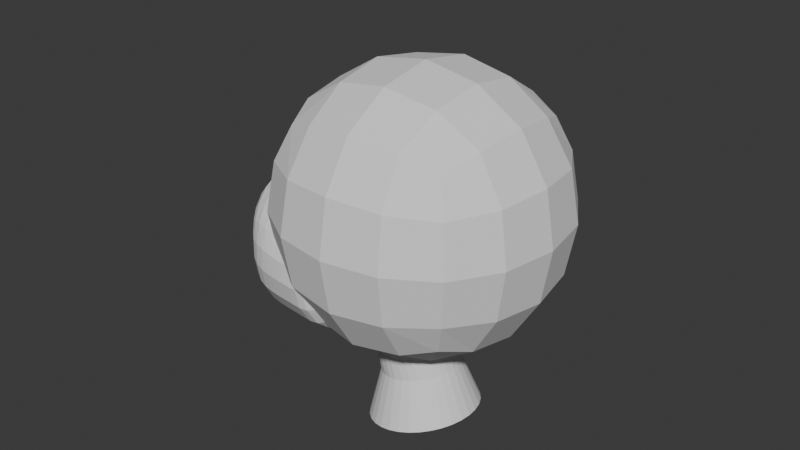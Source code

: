 # Source: VITZY.blend  (saved by Blender 4.1.24; exported with 4.5.12 LTS)
import bpy
from mathutils import Matrix  # noqa: F401  (used for matrix-valued properties, if any)

bpy.ops.wm.read_factory_settings(use_empty=True)
scene = bpy.context.scene
scene.name = 'Scene'

# ---- collections
col_collection = bpy.data.collections.new('Collection'); scene.collection.children.link(col_collection)

# ---- world
world_world = bpy.data.worlds.new('World'); scene.world = world_world
world_world.use_nodes = True; world_world.node_tree.nodes.clear()
_N = world_world.node_tree.nodes; _L = world_world.node_tree.links
n0 = _N.new('ShaderNodeOutputWorld'); n0.name = 'World Output'; n0.location = (300, 300)
n1 = _N.new('ShaderNodeBackground'); n1.name = 'Background'; n1.location = (10, 300)
n1.inputs[0].default_value = (0.05088, 0.05088, 0.05088, 1.0)
_L.new(n1.outputs[0], n0.inputs[0])
n0.is_active_output = True
world_world.color = (0.05088, 0.05088, 0.05088)
world_world.use_sun_shadow = False
world_world.sun_shadow_jitter_overblur = 0.0

# ---- meshes
me_cube_001 = bpy.data.meshes.new('Cube.001')
me_cube_001.from_pydata([(-1.0, -1.0, -1.0), (-1.0, -1.0, 1.0), (-1.0, 1.0, -1.0), (-1.0, 1.0, 1.0), (1.0, -1.0, -1.0), (1.0, -1.0, 1.0), (1.0, 1.0, -1.0), (1.0, 1.0, 1.0)], [], [(0, 1, 3, 2), (2, 3, 7, 6), (6, 7, 5, 4), (4, 5, 1, 0), (2, 6, 4, 0), (7, 3, 1, 5)])
_uv = me_cube_001.uv_layers.new(name='UVMap')
_uv.uv.foreach_set('vector', [0.375, 0.0, 0.625, 0.0, 0.625, 0.25, 0.375, 0.25, 0.375, 0.25, 0.625, 0.25, 0.625, 0.5, 0.375, 0.5, 0.375, 0.5, 0.625, 0.5, 0.625, 0.75, 0.375, 0.75, 0.375, 0.75, 0.625, 0.75, 0.625, 1.0, 0.375, 1.0, 0.125, 0.5, 0.375, 0.5, 0.375, 0.75, 0.125, 0.75, 0.625, 0.5, 0.875, 0.5, 0.875, 0.75, 0.625, 0.75])
me_cube_001.update()
me_cube_002 = bpy.data.meshes.new('Cube.002')
me_cube_002.from_pydata([(-0.3531, -0.7175, -0.5413), (-0.3531, -0.7175, 0.5413), (-0.5528, 0.6707, -0.5413), (-0.5528, 0.6707, 0.5413), (0.9593, -0.8751, -0.5413), (0.9593, -0.8751, 0.5413), (0.9593, 0.8751, -0.5413), (0.9593, 0.8751, 0.5413), (-0.762, 0.0, -0.7054), (-1.422, 0.0, 0.7883), (1.459, 0.0, -0.9566), (1.0, 0.0, 1.0), (0.6435, 0.8533, -0.4697), (0.4899, 0.8533, 0.5413), (0.6435, -0.8533, -0.4697), (0.4899, -0.8533, 0.5413), (0.1864, 0.0, 0.313), (0.4338, 0.0, -0.8772), (0.08098, 0.7729, -0.5413), (0.201, -0.817, 0.5413), (0.09747, 0.0, -0.7569), (0.08098, 0.7729, 0.5413), (0.201, -0.817, -0.5413), (-0.2471, 0.0, 0.5299)], [], [(8, 9, 3, 2), (12, 13, 7, 6), (10, 11, 5, 4), (22, 19, 1, 0), (17, 10, 4, 14), (23, 9, 1, 19), (21, 3, 9, 23), (12, 6, 10, 17), (6, 7, 11, 10), (0, 1, 9, 8), (18, 12, 17, 20), (7, 13, 16, 11), (11, 16, 15, 5), (20, 17, 14, 22), (4, 5, 15, 14), (18, 21, 13, 12), (2, 3, 21, 18), (8, 20, 22, 0), (2, 18, 20, 8), (13, 21, 23, 16), (16, 23, 19, 15), (14, 15, 19, 22)])
_uv = me_cube_002.uv_layers.new(name='UVMap')
_uv.uv.foreach_set('vector', [0.375, 0.125, 0.625, 0.125, 0.625, 0.25, 0.375, 0.25, 0.375, 0.375, 0.625, 0.375, 0.625, 0.5, 0.375, 0.5, 0.375, 0.625, 0.625, 0.625, 0.625, 0.75, 0.375, 0.75, 0.375, 0.9375, 0.625, 0.9375, 0.625, 1.0, 0.375, 1.0, 0.25, 0.625, 0.375, 0.625, 0.375, 0.75, 0.25, 0.75, 0.8125, 0.625, 0.875, 0.625, 0.875, 0.75, 0.8125, 0.75, 0.8125, 0.5, 0.875, 0.5, 0.875, 0.625, 0.8125, 0.625, 0.25, 0.5, 0.375, 0.5, 0.375, 0.625, 0.25, 0.625, 0.375, 0.5, 0.625, 0.5, 0.625, 0.625, 0.375, 0.625, 0.375, 0.0, 0.625, 0.0, 0.625, 0.125, 0.375, 0.125, 0.1875, 0.5, 0.25, 0.5, 0.25, 0.625, 0.1875, 0.625, 0.625, 0.5, 0.75, 0.5, 0.75, 0.625, 0.625, 0.625, 0.625, 0.625, 0.75, 0.625, 0.75, 0.75, 0.625, 0.75, 0.1875, 0.625, 0.25, 0.625, 0.25, 0.75, 0.1875, 0.75, 0.375, 0.75, 0.625, 0.75, 0.625, 0.875, 0.375, 0.875, 0.375, 0.3125, 0.625, 0.3125, 0.625, 0.375, 0.375, 0.375, 0.375, 0.25, 0.625, 0.25, 0.625, 0.3125, 0.375, 0.3125, 0.125, 0.625, 0.1875, 0.625, 0.1875, 0.75, 0.125, 0.75, 0.125, 0.5, 0.1875, 0.5, 0.1875, 0.625, 0.125, 0.625, 0.75, 0.5, 0.8125, 0.5, 0.8125, 0.625, 0.75, 0.625, 0.75, 0.625, 0.8125, 0.625, 0.8125, 0.75, 0.75, 0.75, 0.375, 0.875, 0.625, 0.875, 0.625, 0.9375, 0.375, 0.9375])
me_cube_002.use_mirror_x = True
me_cube_002.update()
me_cylinder = bpy.data.meshes.new('Cylinder')
me_cylinder.from_pydata([(-0.1703, 1.478, -0.9409), (-0.1231, 1.24, 1.46), (0.118, 1.45, -0.9409), (0.1141, 1.216, 1.413), (0.3953, 1.366, -0.9409), (0.3421, 1.146, 1.367), (0.6508, 1.229, -0.9409), (0.5523, 1.031, 1.324), (0.8748, 1.045, -0.9409), (0.7365, 0.8768, 1.287), (1.059, 0.8211, -0.9409), (0.8877, 0.6889, 1.257), (1.195, 0.5656, -0.9409), (1.0, 0.4745, 1.234), (1.279, 0.2883, -0.9409), (1.069, 0.2419, 1.22), (1.308, -1.807e-08, -0.9409), (1.093, -3.264e-08, 1.216), (1.279, -0.2883, -0.9409), (1.069, -0.2419, 1.22), (1.195, -0.5656, -0.9409), (1.0, -0.4745, 1.234), (1.059, -0.8211, -0.9409), (0.8877, -0.6889, 1.257), (0.8748, -1.045, -0.9409), (0.7365, -0.8768, 1.287), (0.6508, -1.229, -0.9409), (0.5523, -1.031, 1.324), (0.3953, -1.366, -0.9409), (0.3421, -1.146, 1.367), (0.118, -1.45, -0.9409), (0.1141, -1.216, 1.413), (-0.1703, -1.478, -0.9409), (-0.1231, -1.24, 1.46), (-0.4587, -1.45, -0.9409), (-0.3602, -1.216, 1.508), (-0.7359, -1.366, -0.9409), (-0.5882, -1.146, 1.554), (-0.9914, -1.229, -0.9409), (-0.7984, -1.031, 1.597), (-1.215, -1.045, -0.9409), (-0.9826, -0.8768, 1.634), (-1.399, -0.8211, -0.9409), (-1.134, -0.6889, 1.664), (-1.536, -0.5656, -0.9409), (-1.246, -0.4745, 1.687), (-1.62, -0.2883, -0.9409), (-1.315, -0.2419, 1.701), (-1.648, -1.807e-08, -0.9409), (-1.339, -9.846e-08, 1.705), (-1.62, 0.2883, -0.9409), (-1.315, 0.2419, 1.701), (-1.536, 0.5656, -0.9409), (-1.246, 0.4745, 1.687), (-1.399, 0.8211, -0.9409), (-1.134, 0.6889, 1.664), (-1.215, 1.045, -0.9409), (-0.9826, 0.8768, 1.634), (-0.9914, 1.229, -0.9409), (-0.7984, 1.031, 1.597), (-0.7359, 1.366, -0.9409), (-0.5882, 1.146, 1.554), (-0.4587, 1.45, -0.9409), (-0.3602, 1.216, 1.508), (-0.03851, 1.053, 0.3206), (0.1669, 1.032, 0.3206), (0.3643, 0.9725, 0.3206), (0.5463, 0.8752, 0.3206), (0.7058, 0.7443, 0.3206), (0.8367, 0.5848, 0.3206), (0.934, 0.4028, 0.3206), (0.9939, 0.2054, 0.3206), (1.014, -4.135e-08, 0.3206), (0.9939, -0.2054, 0.3206), (0.934, -0.4028, 0.3206), (0.8367, -0.5848, 0.3206), (0.7058, -0.7443, 0.3206), (0.5463, -0.8752, 0.3206), (0.3643, -0.9725, 0.3206), (0.1669, -1.032, 0.3206), (-0.03851, -1.053, 0.3206), (-0.2439, -1.032, 0.3206), (-0.4413, -0.9725, 0.3206), (-0.6233, -0.8752, 0.3206), (-0.7828, -0.7443, 0.3206), (-0.9137, -0.5848, 0.3206), (-1.011, -0.4028, 0.3206), (-1.071, -0.2054, 0.3206), (-1.091, -4.135e-08, 0.3206), (-1.071, 0.2054, 0.3206), (-1.011, 0.4028, 0.3206), (-0.9137, 0.5848, 0.3206), (-0.7828, 0.7443, 0.3206), (-0.6233, 0.8752, 0.3206), (-0.4413, 0.9725, 0.3206), (-0.2439, 1.032, 0.3206), (-0.07941, 1.059, 0.9425), (0.1243, 1.038, 0.9142), (0.3202, 0.9781, 0.887), (0.5008, 0.8803, 0.8619), (0.659, 0.7486, 0.84), (0.7889, 0.5882, 0.822), (0.8854, 0.4052, 0.8086), (0.9448, 0.2065, 0.8003), (0.9649, -2.045e-08, 0.7975), (0.9448, -0.2065, 0.8003), (0.8854, -0.4052, 0.8086), (0.7889, -0.5882, 0.822), (0.659, -0.7486, 0.84), (0.5008, -0.8803, 0.8619), (0.3202, -0.9781, 0.887), (0.1243, -1.038, 0.9142), (-0.07941, -1.059, 0.9425), (-0.2831, -1.038, 0.9707), (-0.479, -0.9781, 0.9979), (-0.6596, -0.8803, 1.023), (-0.8178, -0.7486, 1.045), (-0.9477, -0.5882, 1.063), (-1.044, -0.4052, 1.076), (-1.104, -0.2065, 1.085), (-1.124, -5.939e-08, 1.087), (-1.104, 0.2065, 1.085), (-1.044, 0.4052, 1.076), (-0.9477, 0.5882, 1.063), (-0.8178, 0.7486, 1.045), (-0.6596, 0.8803, 1.023), (-0.479, 0.9781, 0.9979), (-0.2831, 1.038, 0.9707)], [], [(96, 1, 3, 97), (97, 3, 5, 98), (98, 5, 7, 99), (99, 7, 9, 100), (100, 9, 11, 101), (101, 11, 13, 102), (102, 13, 15, 103), (103, 15, 17, 104), (104, 17, 19, 105), (105, 19, 21, 106), (106, 21, 23, 107), (107, 23, 25, 108), (108, 25, 27, 109), (109, 27, 29, 110), (110, 29, 31, 111), (111, 31, 33, 112), (112, 33, 35, 113), (113, 35, 37, 114), (114, 37, 39, 115), (115, 39, 41, 116), (116, 41, 43, 117), (117, 43, 45, 118), (118, 45, 47, 119), (119, 47, 49, 120), (120, 49, 51, 121), (121, 51, 53, 122), (122, 53, 55, 123), (123, 55, 57, 124), (124, 57, 59, 125), (125, 59, 61, 126), (3, 1, 63, 61, 59, 57, 55, 53, 51, 49, 47, 45, 43, 41, 39, 37, 35, 33, 31, 29, 27, 25, 23, 21, 19, 17, 15, 13, 11, 9, 7, 5), (126, 61, 63, 127), (127, 63, 1, 96), (0, 2, 4, 6, 8, 10, 12, 14, 16, 18, 20, 22, 24, 26, 28, 30, 32, 34, 36, 38, 40, 42, 44, 46, 48, 50, 52, 54, 56, 58, 60, 62), (62, 95, 64, 0), (60, 94, 95, 62), (58, 93, 94, 60), (56, 92, 93, 58), (54, 91, 92, 56), (52, 90, 91, 54), (50, 89, 90, 52), (48, 88, 89, 50), (46, 87, 88, 48), (44, 86, 87, 46), (42, 85, 86, 44), (40, 84, 85, 42), (38, 83, 84, 40), (36, 82, 83, 38), (34, 81, 82, 36), (32, 80, 81, 34), (30, 79, 80, 32), (28, 78, 79, 30), (26, 77, 78, 28), (24, 76, 77, 26), (22, 75, 76, 24), (20, 74, 75, 22), (18, 73, 74, 20), (16, 72, 73, 18), (14, 71, 72, 16), (12, 70, 71, 14), (10, 69, 70, 12), (8, 68, 69, 10), (6, 67, 68, 8), (4, 66, 67, 6), (2, 65, 66, 4), (0, 64, 65, 2), (95, 127, 96, 64), (94, 126, 127, 95), (93, 125, 126, 94), (92, 124, 125, 93), (91, 123, 124, 92), (90, 122, 123, 91), (89, 121, 122, 90), (88, 120, 121, 89), (87, 119, 120, 88), (86, 118, 119, 87), (85, 117, 118, 86), (84, 116, 117, 85), (83, 115, 116, 84), (82, 114, 115, 83), (81, 113, 114, 82), (80, 112, 113, 81), (79, 111, 112, 80), (78, 110, 111, 79), (77, 109, 110, 78), (76, 108, 109, 77), (75, 107, 108, 76), (74, 106, 107, 75), (73, 105, 106, 74), (72, 104, 105, 73), (71, 103, 104, 72), (70, 102, 103, 71), (69, 101, 102, 70), (68, 100, 101, 69), (67, 99, 100, 68), (66, 98, 99, 67), (65, 97, 98, 66), (64, 96, 97, 65)])
_uv = me_cylinder.uv_layers.new(name='UVMap')
_uv.uv.foreach_set('vector', [1.0, 0.9113, 1.0, 1.0, 0.9688, 1.0, 0.9688, 0.9113, 0.9688, 0.9113, 0.9688, 1.0, 0.9375, 1.0, 0.9375, 0.9113, 0.9375, 0.9113, 0.9375, 1.0, 0.9062, 1.0, 0.9062, 0.9113, 0.9062, 0.9113, 0.9062, 1.0, 0.875, 1.0, 0.875, 0.9113, 0.875, 0.9113, 0.875, 1.0, 0.8438, 1.0, 0.8438, 0.9113, 0.8438, 0.9113, 0.8438, 1.0, 0.8125, 1.0, 0.8125, 0.9113, 0.8125, 0.9113, 0.8125, 1.0, 0.7812, 1.0, 0.7812, 0.9113, 0.7812, 0.9113, 0.7812, 1.0, 0.75, 1.0, 0.75, 0.9113, 0.75, 0.9113, 0.75, 1.0, 0.7188, 1.0, 0.7187, 0.9113, 0.7187, 0.9113, 0.7188, 1.0, 0.6875, 1.0, 0.6875, 0.9113, 0.6875, 0.9113, 0.6875, 1.0, 0.6562, 1.0, 0.6562, 0.9113, 0.6562, 0.9113, 0.6562, 1.0, 0.625, 1.0, 0.625, 0.9113, 0.625, 0.9113, 0.625, 1.0, 0.5938, 1.0, 0.5938, 0.9113, 0.5938, 0.9113, 0.5938, 1.0, 0.5625, 1.0, 0.5625, 0.9113, 0.5625, 0.9113, 0.5625, 1.0, 0.5312, 1.0, 0.5312, 0.9113, 0.5312, 0.9113, 0.5312, 1.0, 0.5, 1.0, 0.5, 0.9113, 0.5, 0.9113, 0.5, 1.0, 0.4688, 1.0, 0.4687, 0.9113, 0.4687, 0.9113, 0.4688, 1.0, 0.4375, 1.0, 0.4375, 0.9113, 0.4375, 0.9113, 0.4375, 1.0, 0.4062, 1.0, 0.4062, 0.9113, 0.4062, 0.9113, 0.4062, 1.0, 0.375, 1.0, 0.375, 0.9113, 0.375, 0.9113, 0.375, 1.0, 0.3438, 1.0, 0.3438, 0.9113, 0.3438, 0.9113, 0.3438, 1.0, 0.3125, 1.0, 0.3125, 0.9113, 0.3125, 0.9113, 0.3125, 1.0, 0.2812, 1.0, 0.2812, 0.9113, 0.2812, 0.9113, 0.2812, 1.0, 0.25, 1.0, 0.25, 0.9113, 0.25, 0.9113, 0.25, 1.0, 0.2188, 1.0, 0.2188, 0.9113, 0.2188, 0.9113, 0.2188, 1.0, 0.1875, 1.0, 0.1875, 0.9113, 0.1875, 0.9113, 0.1875, 1.0, 0.1562, 1.0, 0.1562, 0.9113, 0.1562, 0.9113, 0.1562, 1.0, 0.125, 1.0, 0.125, 0.9113, 0.125, 0.9113, 0.125, 1.0, 0.09375, 1.0, 0.09375, 0.9113, 0.09375, 0.9113, 0.09375, 1.0, 0.0625, 1.0, 0.0625, 0.9113, 0.2968, 0.4854, 0.25, 0.49, 0.2032, 0.4854, 0.1582, 0.4717, 0.1167, 0.4496, 0.08029, 0.4197, 0.05045, 0.3833, 0.02827, 0.3418, 0.01461, 0.2968, 0.01, 0.25, 0.01461, 0.2032, 0.02827, 0.1582, 0.05045, 0.1167, 0.08029, 0.08029, 0.1167, 0.05045, 0.1582, 0.02827, 0.2032, 0.01461, 0.25, 0.01, 0.2968, 0.01461, 0.3418, 0.02827, 0.3833, 0.05045, 0.4197, 0.08029, 0.4496, 0.1167, 0.4717, 0.1582, 0.4854, 0.2032, 0.49, 0.25, 0.4854, 0.2968, 0.4717, 0.3418, 0.4496, 0.3833, 0.4197, 0.4197, 0.3833, 0.4496, 0.3418, 0.4717, 0.0625, 0.9113, 0.0625, 1.0, 0.03125, 1.0, 0.03125, 0.9113, 0.03125, 0.9113, 0.03125, 1.0, 0.0, 1.0, 0.0, 0.9113, 0.75, 0.49, 0.7968, 0.4854, 0.8418, 0.4717, 0.8833, 0.4496, 0.9197, 0.4197, 0.9496, 0.3833, 0.9717, 0.3418, 0.9854, 0.2968, 0.99, 0.25, 0.9854, 0.2032, 0.9717, 0.1582, 0.9496, 0.1167, 0.9197, 0.08029, 0.8833, 0.05045, 0.8418, 0.02827, 0.7968, 0.01461, 0.75, 0.01, 0.7032, 0.01461, 0.6582, 0.02827, 0.6167, 0.05045, 0.5803, 0.08029, 0.5504, 0.1167, 0.5283, 0.1582, 0.5146, 0.2032, 0.51, 0.25, 0.5146, 0.2968, 0.5283, 0.3418, 0.5504, 0.3833, 0.5803, 0.4197, 0.6167, 0.4496, 0.6582, 0.4717, 0.7032, 0.4854, 0.03125, 0.5, 0.03125, 0.75, 0.0, 0.75, 0.0, 0.5, 0.0625, 0.5, 0.0625, 0.75, 0.03125, 0.75, 0.03125, 0.5, 0.09375, 0.5, 0.09375, 0.75, 0.0625, 0.75, 0.0625, 0.5, 0.125, 0.5, 0.125, 0.75, 0.09375, 0.75, 0.09375, 0.5, 0.1562, 0.5, 0.1562, 0.75, 0.125, 0.75, 0.125, 0.5, 0.1875, 0.5, 0.1875, 0.75, 0.1562, 0.75, 0.1562, 0.5, 0.2188, 0.5, 0.2188, 0.75, 0.1875, 0.75, 0.1875, 0.5, 0.25, 0.5, 0.25, 0.75, 0.2188, 0.75, 0.2188, 0.5, 0.2812, 0.5, 0.2812, 0.75, 0.25, 0.75, 0.25, 0.5, 0.3125, 0.5, 0.3125, 0.75, 0.2812, 0.75, 0.2812, 0.5, 0.3438, 0.5, 0.3438, 0.75, 0.3125, 0.75, 0.3125, 0.5, 0.375, 0.5, 0.375, 0.75, 0.3438, 0.75, 0.3438, 0.5, 0.4062, 0.5, 0.4062, 0.75, 0.375, 0.75, 0.375, 0.5, 0.4375, 0.5, 0.4375, 0.75, 0.4062, 0.75, 0.4062, 0.5, 0.4688, 0.5, 0.4688, 0.75, 0.4375, 0.75, 0.4375, 0.5, 0.5, 0.5, 0.5, 0.75, 0.4688, 0.75, 0.4688, 0.5, 0.5312, 0.5, 0.5312, 0.75, 0.5, 0.75, 0.5, 0.5, 0.5625, 0.5, 0.5625, 0.75, 0.5312, 0.75, 0.5312, 0.5, 0.5938, 0.5, 0.5938, 0.75, 0.5625, 0.75, 0.5625, 0.5, 0.625, 0.5, 0.625, 0.75, 0.5938, 0.75, 0.5938, 0.5, 0.6562, 0.5, 0.6562, 0.75, 0.625, 0.75, 0.625, 0.5, 0.6875, 0.5, 0.6875, 0.75, 0.6562, 0.75, 0.6562, 0.5, 0.7188, 0.5, 0.7188, 0.75, 0.6875, 0.75, 0.6875, 0.5, 0.75, 0.5, 0.75, 0.75, 0.7188, 0.75, 0.7188, 0.5, 0.7812, 0.5, 0.7812, 0.75, 0.75, 0.75, 0.75, 0.5, 0.8125, 0.5, 0.8125, 0.75, 0.7812, 0.75, 0.7812, 0.5, 0.8438, 0.5, 0.8438, 0.75, 0.8125, 0.75, 0.8125, 0.5, 0.875, 0.5, 0.875, 0.75, 0.8438, 0.75, 0.8438, 0.5, 0.9062, 0.5, 0.9062, 0.75, 0.875, 0.75, 0.875, 0.5, 0.9375, 0.5, 0.9375, 0.75, 0.9062, 0.75, 0.9062, 0.5, 0.9688, 0.5, 0.9688, 0.75, 0.9375, 0.75, 0.9375, 0.5, 1.0, 0.5, 1.0, 0.75, 0.9688, 0.75, 0.9688, 0.5, 0.03125, 0.75, 0.03125, 0.9113, 0.0, 0.9113, 0.0, 0.75, 0.0625, 0.75, 0.0625, 0.9113, 0.03125, 0.9113, 0.03125, 0.75, 0.09375, 0.75, 0.09375, 0.9113, 0.0625, 0.9113, 0.0625, 0.75, 0.125, 0.75, 0.125, 0.9113, 0.09375, 0.9113, 0.09375, 0.75, 0.1562, 0.75, 0.1562, 0.9113, 0.125, 0.9113, 0.125, 0.75, 0.1875, 0.75, 0.1875, 0.9113, 0.1562, 0.9113, 0.1562, 0.75, 0.2188, 0.75, 0.2188, 0.9113, 0.1875, 0.9113, 0.1875, 0.75, 0.25, 0.75, 0.25, 0.9113, 0.2188, 0.9113, 0.2188, 0.75, 0.2812, 0.75, 0.2812, 0.9113, 0.25, 0.9113, 0.25, 0.75, 0.3125, 0.75, 0.3125, 0.9113, 0.2812, 0.9113, 0.2812, 0.75, 0.3438, 0.75, 0.3438, 0.9113, 0.3125, 0.9113, 0.3125, 0.75, 0.375, 0.75, 0.375, 0.9113, 0.3438, 0.9113, 0.3438, 0.75, 0.4062, 0.75, 0.4062, 0.9113, 0.375, 0.9113, 0.375, 0.75, 0.4375, 0.75, 0.4375, 0.9113, 0.4062, 0.9113, 0.4062, 0.75, 0.4688, 0.75, 0.4687, 0.9113, 0.4375, 0.9113, 0.4375, 0.75, 0.5, 0.75, 0.5, 0.9113, 0.4687, 0.9113, 0.4688, 0.75, 0.5312, 0.75, 0.5312, 0.9113, 0.5, 0.9113, 0.5, 0.75, 0.5625, 0.75, 0.5625, 0.9113, 0.5312, 0.9113, 0.5312, 0.75, 0.5938, 0.75, 0.5938, 0.9113, 0.5625, 0.9113, 0.5625, 0.75, 0.625, 0.75, 0.625, 0.9113, 0.5938, 0.9113, 0.5938, 0.75, 0.6562, 0.75, 0.6562, 0.9113, 0.625, 0.9113, 0.625, 0.75, 0.6875, 0.75, 0.6875, 0.9113, 0.6562, 0.9113, 0.6562, 0.75, 0.7188, 0.75, 0.7187, 0.9113, 0.6875, 0.9113, 0.6875, 0.75, 0.75, 0.75, 0.75, 0.9113, 0.7187, 0.9113, 0.7188, 0.75, 0.7812, 0.75, 0.7812, 0.9113, 0.75, 0.9113, 0.75, 0.75, 0.8125, 0.75, 0.8125, 0.9113, 0.7812, 0.9113, 0.7812, 0.75, 0.8438, 0.75, 0.8438, 0.9113, 0.8125, 0.9113, 0.8125, 0.75, 0.875, 0.75, 0.875, 0.9113, 0.8438, 0.9113, 0.8438, 0.75, 0.9062, 0.75, 0.9062, 0.9113, 0.875, 0.9113, 0.875, 0.75, 0.9375, 0.75, 0.9375, 0.9113, 0.9062, 0.9113, 0.9062, 0.75, 0.9688, 0.75, 0.9688, 0.9113, 0.9375, 0.9113, 0.9375, 0.75, 1.0, 0.75, 1.0, 0.9113, 0.9688, 0.9113, 0.9688, 0.75])
me_cylinder.update()

# ---- objects
ob_empty = bpy.data.objects.new('Empty', None)
ob_empty_001 = bpy.data.objects.new('Empty.001', None)
ob_cube = bpy.data.objects.new('Cube', me_cube_001)
ob_cube_001 = bpy.data.objects.new('Cube.001', me_cube_002)
ob_cylinder = bpy.data.objects.new('Cylinder', me_cylinder)

# ---- transforms, parenting, visibility, modifiers, constraints
ob_empty.location = (-5.0, -0.1917, 0.07578)
ob_empty.rotation_euler = (1.571, -0.0, 1.571)
ob_empty.scale = (0.9017, 0.9017, 0.9017)
ob_empty.empty_display_type = 'IMAGE'
ob_empty.empty_display_size = 5.0
ob_empty_001.location = (-0.4101, 5.0, 0.0)
ob_empty_001.rotation_euler = (1.571, -0.0, -0.0)
ob_empty_001.empty_display_type = 'IMAGE'
ob_empty_001.empty_display_size = 5.0
ob_cube.location = (2.019e-16, 0.02675, 0.9094)
ob_cube.scale = (0.7548, 0.7548, 0.7548)
_m = ob_cube.modifiers.new('Subdivision', 'SUBSURF')
_m.levels = 3
ob_cube_001.location = (-0.4904, 0.02533, 0.6419)
ob_cube_001.scale = (0.3713, 0.6533, 0.4326)
ob_cube_001.use_mesh_mirror_x = True
_m = ob_cube_001.modifiers.new('Subdivision', 'SUBSURF')
_m.levels = 3
ob_cylinder.location = (0.03334, -1.292e-08, 0.09618)
ob_cylinder.rotation_euler = (3.004e-09, -0.2095, -2.857e-08)
ob_cylinder.scale = (0.1721, 0.1721, 0.1721)

# ---- collection membership
col_collection.objects.link(ob_empty)
col_collection.objects.link(ob_empty_001)
col_collection.objects.link(ob_cube)
col_collection.objects.link(ob_cube_001)
col_collection.objects.link(ob_cylinder)

# ---- scene / render settings (as saved in the file)
scene.frame_start = 1; scene.frame_end = 250; scene.frame_set(1)
scene.render.engine = 'BLENDER_EEVEE_NEXT'
scene.cycles.sampling_pattern = 'TABULATED_SOBOL'
scene.eevee.ray_tracing_options.trace_max_roughness = 0.0
bpy.context.view_layer.update()

# ---- added for rendering (the .blend has no active camera and no usable light): camera, sun
cam_auto = bpy.data.cameras.new('AutoCamera')
cam_auto.lens = 50.0
cam_auto.sensor_width = 36.0
cam_auto.clip_end = 1000.0
ob_auto_camera = bpy.data.objects.new('AutoCamera', cam_auto)
scene.collection.objects.link(ob_auto_camera)
ob_auto_camera.location = (2.58315, -3.23118, 2.94346)
ob_auto_camera.rotation_euler = (1.09748, -7.21219e-08, 0.694738)
scene.camera = ob_auto_camera
light_auto_sun = bpy.data.lights.new('AutoSun', 'SUN')
light_auto_sun.energy = 3.0
light_auto_sun.angle = 0.0523599
ob_auto_sun = bpy.data.objects.new('AutoSun', light_auto_sun)
scene.collection.objects.link(ob_auto_sun)
ob_auto_sun.rotation_euler = (0.872665, 0.174533, 0.523599)
bpy.context.view_layer.update()
